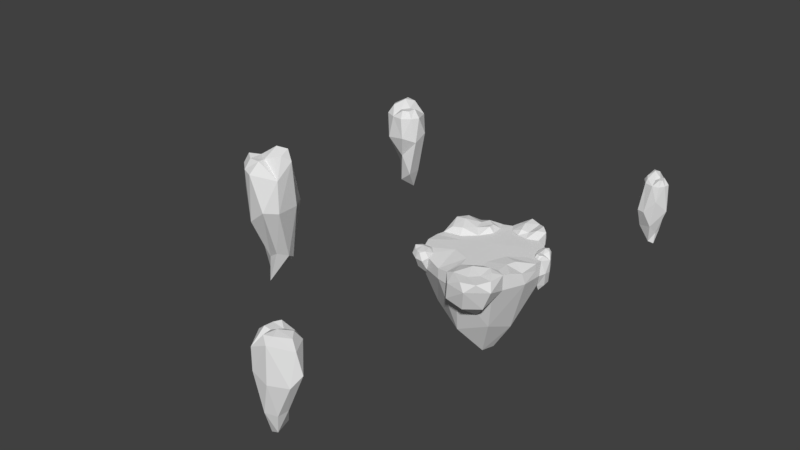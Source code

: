 # Source: floatingisland.blend  (saved by Blender 2.78.0; exported with 4.5.12 LTS)
import bpy
from mathutils import Matrix  # noqa: F401  (used for matrix-valued properties, if any)

bpy.ops.wm.read_factory_settings(use_empty=True)
scene = bpy.context.scene
scene.name = 'Scene'

# ---- collections
col_collection_1 = bpy.data.collections.new('Collection 1'); scene.collection.children.link(col_collection_1)

# ---- world
world_world = bpy.data.worlds.new('World'); scene.world = world_world
world_world.color = (0.05088, 0.05088, 0.05088)
world_world.use_sun_shadow = False
world_world.sun_shadow_jitter_overblur = 0.0
world_world.cycles.sampling_method = 'MANUAL'

# ---- meshes
me_plane_001 = bpy.data.meshes.new('Plane.001')
me_plane_001.from_pydata([(-0.8446, -0.4002, 0.01568), (0.4225, 2.015, 0.03861), (2.523, -2.566, 0.0), (-2.503, 2.419, 0.01481), (-1.326, 4.268, 0.02985), (1.436, 5.765, 0.0), (3.589, 0.02867, 0.0), (2.82, 5.67, 0.0), (5.539, 1.49, -0.003474), (-1.405, 6.008, 0.02213), (0.00376, 6.567, 0.0), (-1.983, 7.179, 0.0), (-0.5744, 7.738, 0.0), (4.396, 6.266, 0.0), (6.045, 2.976, 0.0), (6.585, 2.075, -1.172e-09), (3.314, 3.201, 0.02974), (5.807, 4.12, 0.0), (5.689, 5.685, 0.0), (6.225, 4.995, 0.0), (7.69, 0.747, 0.07871), (7.234, 1.807, 4.614e-08), (-3.597, 0.01942, 0.0), (7.75, 1.785, 0.03751), (-4.29, 0.7642, 0.0), (-6.945, -2.706, 0.08579), (-7.18, -0.6182, -0.1144), (-6.895, 0.5574, -0.1048), (-5.163, -4.165, 0.07146), (-6.34, -4.135, 0.06223), (-1.76, -7.244, -0.5146), (-4.209, -5.096, -0.0506), (-0.01001, -3.591, 0.01131), (-4.011, -6.356, -0.198), (-2.586, -2.553, -0.01239), (-0.1653, -7.53, -0.2889), (0.4207, -5.377, 0.01131), (2.702, -3.843, -7.374e-13), (5.044, -1.927, 0.1904), (5.554, -0.6578, 0.253), (6.624, -3.488, 0.1809), (7.332, -1.777, -0.3511), (5.1, -3.868, 0.1857), (6.229, -4.394, 0.1857), (1.147, -7.888, 0.3103), (2.463, -5.615, 0.6493), (4.404, -4.645, 0.6477), (5.292, -5.465, 0.5651), (3.263, -9.421, 0.2817), (3.187, -7.684, 0.2384), (4.32, -6.554, 0.2655), (5.209, -8.719, 0.2384), (6.116, -6.845, 0.3035), (3.902, -9.537, -0.9952), (6.577, -7.391, -0.9925), (1.189, -9.223, -0.717), (-0.3089, -7.509, -2.095), (0.7037, -8.909, -3.166), (-1.76, -7.244, -2.028), (-4.352, -6.227, -2.021), (-5.151, -6.808, 0.3562), (-4.595, -6.992, -0.6257), (-5.018, -4.89, 0.3836), (-5.656, -6.653, 0.4307), (-4.727, -6.152, 0.4307), (-6.304, -4.741, 0.4108), (-5.807, -5.155, 0.5733), (-6.736, -5.657, 0.5807), (-6.24, -6.325, 0.39), (-5.715, -6.926, -0.5713), (-6.932, -4.97, 0.06264), (-6.997, -5.657, -0.3295), (-6.587, -6.465, -0.2601), (-6.945, -2.706, -1.994), (-7.159, -0.6182, -1.953), (-7.072, -0.1828, -1.944), (-6.158, -4.598, -2.021)], [], [(0, 2, 1), (1, 3, 0), (1, 4, 3), (8, 20, 21), (1, 2, 6), (1, 5, 4), (17, 19, 18), (7, 5, 16), (4, 10, 9), (9, 12, 11), (4, 5, 10), (9, 10, 12), (13, 7, 17), (16, 8, 14), (8, 15, 14), (14, 17, 16), (6, 8, 16), (17, 7, 16), (1, 6, 16), (5, 1, 16), (17, 18, 13), (8, 6, 20), (8, 21, 15), (20, 23, 21), (3, 22, 0), (3, 24, 22), (32, 36, 37), (24, 26, 22), (22, 26, 25), (24, 27, 26), (28, 34, 25), (6, 38, 39), (31, 30, 34), (31, 28, 62), (2, 0, 32), (30, 31, 33), (34, 30, 32), (32, 37, 2), (25, 29, 28), (0, 22, 34), (0, 34, 32), (32, 30, 35, 36), (6, 39, 20), (22, 25, 34), (38, 41, 39), (6, 2, 38), (38, 40, 41), (39, 41, 20), (2, 37, 38), (40, 38, 42), (38, 37, 42), (40, 42, 43), (35, 44, 36), (37, 46, 42), (36, 45, 37), (46, 47, 43), (37, 45, 46), (36, 44, 45), (44, 49, 45), (50, 51, 52), (45, 50, 46), (46, 50, 47), (46, 43, 42), (49, 48, 51), (50, 49, 51), (49, 44, 48), (50, 52, 47), (45, 49, 50), (43, 47, 52), (51, 54, 52), (51, 53, 54), (52, 54, 43), (51, 48, 53), (44, 55, 48), (44, 35, 55), (48, 55, 53), (55, 56, 57), (55, 35, 56), (30, 56, 35), (33, 58, 30), (30, 58, 56), (33, 59, 58), (33, 61, 59), (33, 60, 61), (31, 64, 33), (66, 67, 68), (64, 62, 66), (33, 64, 60), (28, 66, 62), (31, 62, 64), (63, 66, 68), (66, 63, 64), (66, 65, 67), (28, 29, 65), (64, 63, 60), (67, 70, 71), (28, 65, 66), (67, 72, 68), (67, 65, 70), (67, 71, 72), (63, 69, 60), (61, 60, 69), (28, 31, 34), (72, 69, 63), (68, 72, 63), (65, 29, 70), (29, 73, 76), (26, 73, 25), (26, 75, 74), (29, 76, 70), (29, 25, 73), (26, 74, 73), (26, 27, 75)])
me_plane_001.use_remesh_preserve_volume = False
me_plane_001.use_remesh_preserve_attributes = False
me_plane_001.use_mirror_vertex_groups = False
me_plane_001.update()
me_plane = bpy.data.meshes.new('Plane')
me_plane.from_pydata([(-5.664, -5.664, 0.0), (5.664, -5.664, 0.1815), (-5.664, 5.664, 0.0), (5.664, 5.664, 0.0), (-7.151, -0.5903, -0.1226), (1.454, -7.778, -0.07289), (0.0, 8.0, 0.0), (-5.664, -5.664, -2.0), (5.664, -5.664, -2.0), (-5.664, 5.664, -2.0), (5.664, 5.664, -2.0), (-7.151, -0.5903, -1.925), (7.556, -1.327, -2.0), (1.499, -7.687, -2.105), (0.1488, 7.929, -2.701), (-4.376, -3.749, -7.786), (3.941, -3.849, -8.532), (-3.211, 3.15, -10.96), (3.26, 3.461, -11.02), (-4.83, 0.0, -10.0), (4.83, 0.0, -10.0), (-0.2408, -4.898, -10.07), (0.3998, 5.453, -9.203), (-1.623, -1.623, -13.07), (1.623, -1.623, -14.25), (-2.189, 2.398, -13.22), (1.623, 1.623, -13.05), (-2.879, -0.01898, -13.22), (2.292, 0.0, -14.11), (0.0, -2.292, -12.57), (0.3409, 3.303, -13.48), (-0.2342, 0.2535, -12.51), (-2.542, -2.542, 0.0), (2.542, -2.542, 0.0), (-2.542, 2.542, 0.0), (2.542, 2.542, 0.0), (-3.59, 0.0, 0.0), (3.59, 0.0, 0.0), (0.0, -3.59, 0.0), (0.0, 3.59, 0.0), (0.0, 0.0, 0.0), (-5.457, -5.475, -2.854), (-4.41, -6.228, -2.043), (-5.942, -6.071, -2.119), (-6.148, -4.672, -2.063), (-7.072, -0.2037, -1.985), (-5.717, -6.912, -0.5261), (-6.971, -5.651, -0.2865), (-6.317, -4.157, 0.06565), (-4.647, -4.674, 0.03777), (-4.045, -6.346, -0.1656), (-6.918, -4.953, 0.08451), (-1.497, 7.347, -2.557), (-3.328, 7.796, -1.852), (-5.287, 4.196, -7.673), (-4.185, -5.375, -0.03765), (-5.469, -4.168, 0.04476), (-4.633, -6.98, -0.5993), (-6.57, -6.442, -0.218), (-5.673, -6.622, 0.4435), (-4.771, -6.153, 0.409), (-6.74, -5.636, 0.5832), (-6.274, -4.732, 0.3578), (-5.064, -4.9, 0.376), (-4.875, -5.496, 0.4198), (-5.828, -5.136, 0.5814), (-5.166, -6.801, 0.3608), (-6.218, -6.278, 0.3991), (-6.38, -5.265, -2.088), (-4.698, -5.878, -2.677), (-7.529, 1.308, -2.922), (-2.024, 7.244, 0.03477), (-1.337, 4.277, 0.04333), (-4.303, 0.7995, 0.02278), (-6.915, 0.573, -0.08675), (-7.098, 4.162, 0.5393), (-5.463, 3.393, 1.286), (-4.03, 6.352, -6.221), (-4.15, 4.121, -7.676), (-6.661, 3.202, -6.405), (-1.926, 5.67, -6.192), (-5.411, 2.0, -5.81), (-7.125, 4.378, -2.762), (-5.26, 6.889, -2.279), (-3.914, 4.903, 0.6394), (-5.988, 4.9, 1.014), (-3.525, 3.434, 0.5684), (-4.638, 1.711, 0.83), (-6.049, 1.309, 0.6872), (-5.277, 6.856, -0.2424), (-1.443, 6.053, 0.03905), (-3.262, 5.975, 0.7284), (-2.097, 4.287, 0.7813), (-6.796, 3.304, 1.169), (-2.248, 5.325, 0.6785), (-2.511, 2.449, 0.03491), (-4.187, 5.491, -8.081), (-5.862, 5.49, -5.648), (-6.924, -2.718, -1.954), (-6.924, -2.718, 0.1045), (3.057, -5.27, -6.411), (3.154, -8.655, -3.962), (0.7747, -8.886, -3.153), (-0.3255, -7.475, -2.06), (6.223, -4.437, -2.024), (3.902, -9.503, -0.9696), (-0.1002, -7.578, -0.2622), (0.4439, -5.406, 0.02013), (5.124, -3.893, 0.2107), (6.554, -7.394, -0.9764), (3.22, -7.646, 0.249), (3.257, -9.416, 0.2848), (5.225, -8.689, 0.2435), (1.167, -7.905, 0.3072), (2.466, -5.622, 0.6309), (4.4, -4.638, 0.6032), (4.338, -6.57, 0.2731), (2.703, -3.89, 0.04442), (6.232, -4.421, 0.2087), (1.186, -9.208, -0.7022), (-1.731, -7.228, -0.5213), (-1.731, -7.228, -2.0), (5.26, -5.281, -3.614), (1.17, -7.055, -3.977), (5.34, -7.258, -3.814), (6.123, -6.818, 0.3136), (5.291, -5.446, 0.5652), (1.257, 6.675, -4.609), (4.229, 6.298, -2.2), (2.893, 8.39, -3.568), (0.08334, 7.937, -2.772), (3.848, 9.176, -0.9046), (0.9958, 9.994, -0.5047), (-0.6601, 7.835, 0.03865), (1.439, 5.812, 0.03618), (4.368, 6.278, 0.006519), (0.01865, 9.353, 0.1142), (2.836, 5.701, 0.01796), (0.03947, 6.605, 0.04784), (4.666, 7.583, -1.008), (2.474, 10.05, -0.3906), (3.64, 8.602, 0.9765), (3.501, 7.184, 0.856), (1.161, 9.644, 0.9461), (0.2152, 8.235, 0.5701), (1.435, 6.603, 0.6004), (2.457, 6.806, 0.3938), (1.165, 7.909, 0.9432), (4.569, 7.79, 0.7059), (2.519, 9.398, 0.6389), (0.9083, 8.426, -3.511), (2.919, 6.026, -4.473), (5.994, 5.254, -2.002), (7.743, 1.579, -2.015), (8.264, 2.213, -1.762), (6.791, 3.315, -4.725), (6.638, 5.068, -1.789), (7.753, 1.83, 0.0666), (6.547, 2.151, 0.03655), (5.849, 4.126, 0.03122), (6.241, 4.98, 0.07041), (7.63, 4.346, 0.3419), (7.02, 3.88, 0.8014), (7.857, 2.761, -3.82), (6.436, 3.018, -4.536), (7.183, 4.37, -4.127), (7.096, 2.191, -3.979), (5.884, 4.46, -3.447), (7.717, 4.315, -1.528), (8.3, 3.12, -1.845), (7.287, 3.001, 0.4035), (7.692, 3.783, 0.6344), (6.657, 3.141, 0.3598), (6.136, 4.108, 0.3112), (6.349, 4.509, 0.433), (8.291, 3.133, -0.1394), (7.238, 1.843, 0.03391), (7.564, 2.545, 0.4583), (6.699, 2.435, 0.4909), (7.248, 4.401, 0.7297), (7.121, 2.289, 0.4276), (6.087, 2.951, 0.03136), (7.064, 2.647, -4.782), (7.89, 3.621, -3.661), (7.784, 2.832, 0.0), (7.784, 2.832, -2.0), (6.61, -3.495, 0.1815), (7.297, -1.785, -0.3414), (5.573, -0.6633, 0.2732), (7.67, 0.7528, 0.09073), (7.67, 0.7528, -0.9093), (5.049, -1.934, 0.2055), (-29.03, 15.41, 5.022), (-22.53, 13.8, 4.241), (-22.47, 15.88, 5.217), (-25.5, 15.91, -3.278), (-28.12, 16.52, 3.656), (-22.48, 14.48, 7.97), (-24.33, 12.49, 7.983), (-27.56, 13.45, 7.953), (-28.45, 15.63, 7.793), (-26.03, 17.48, 8.706), (-26.1, 15.69, 9.795), (-23.66, 15.82, -1.159), (-25.58, 14.18, -2.675), (-26.17, 16.49, -0.6124), (-23.54, 13.66, -1.116), (-26.69, 15.34, -0.2719), (-25.89, 17.6, 3.889), (-23.64, 17.15, 4.594), (-24.63, 15.04, 8.852), (-25.21, 16.85, 9.4), (-25.53, 14.01, 8.749), (-27.02, 14.17, 9.13), (-27.7, 15.22, 8.922), (-23.67, 17.15, 7.566), (-23.14, 13.41, 7.976), (-23.7, 14.97, 8.982), (-24.54, 13.16, 9.059), (-26.54, 16.81, 9.625), (-23.86, 13.78, 8.909), (-25.92, 12.66, 7.97), (-24.3, 15.55, -3.872), (-24.77, 17.02, -0.3222), (-26.59, 12.5, 4.614), (-24.86, 13.46, 1.692), (-24.01, 12.4, 4.964), (9.277, 24.18, 0.2471), (13.34, 24.53, 0.2226), (12.83, 25.67, 0.7033), (11.39, 24.18, -4.912), (9.614, 25.0, 0.6518), (13.1, 24.77, 4.101), (12.49, 23.14, 4.111), (10.36, 23.3, 4.101), (9.608, 24.37, 4.175), (10.56, 26.01, 4.689), (10.88, 24.85, 5.56), (12.19, 25.4, -3.198), (11.6, 23.49, -4.555), (10.83, 25.27, -3.629), (12.14, 24.4, -3.457), (10.04, 23.54, -2.491), (10.62, 26.12, 1.146), (11.94, 26.26, 0.5446), (11.82, 24.72, 4.806), (11.14, 25.77, 5.244), (11.53, 23.88, 4.723), (10.45, 23.7, 4.631), (10.1, 24.25, 4.862), (11.93, 26.25, 3.778), (12.96, 23.96, 4.106), (12.34, 24.85, 4.91), (12.24, 23.53, 4.972), (10.42, 25.49, 5.424), (12.49, 24.05, 4.852), (11.59, 22.94, 4.101), (12.12, 24.18, -5.021), (11.39, 25.63, -3.086), (10.91, 22.54, 0.08942), (11.89, 22.92, -1.994), (12.43, 22.81, 1.954), (9.92, 22.75, 0.1273), (-8.338, -24.86, 13.92), (-9.158, -31.46, 13.19), (-6.834, -31.79, 15.03), (-9.424, -27.26, 5.608), (-7.102, -25.75, 14.41), (-8.426, -31.9, 19.19), (-10.83, -30.38, 19.48), (-9.846, -27.04, 19.79), (-7.856, -26.2, 19.92), (-5.512, -28.38, 20.39), (-7.424, -28.66, 21.8), (-7.706, -29.27, 8.766), (-10.24, -27.57, 3.984), (-7.395, -26.97, 7.569), (-9.232, -28.81, 7.711), (-9.556, -25.69, 9.301), (-5.613, -27.82, 14.89), (-5.593, -30.53, 14.87), (-8.016, -29.97, 20.5), (-6.063, -29.31, 21.18), (-9.259, -29.22, 20.5), (-9.185, -27.41, 20.55), (-8.172, -27.08, 20.91), (-5.662, -30.45, 18.73), (-9.674, -31.4, 19.31), (-7.975, -30.86, 20.56), (-10.06, -30.28, 20.81), (-6.25, -28.11, 21.6), (-9.307, -30.82, 20.53), (-10.83, -28.87, 19.63), (-9.15, -29.12, 4.684), (-6.974, -28.08, 8.28), (-11.54, -26.9, 13.58), (-11.41, -28.19, 10.16), (-11.49, -29.77, 16.19), (-10.61, -25.73, 13.45), (5.376, -38.74, 3.089), (-1.233, -37.72, 2.243), (-1.117, -39.79, 3.224), (1.983, -39.57, -5.241), (4.58, -39.93, 1.718), (-1.254, -38.39, 5.973), (0.4102, -36.24, 5.997), (3.711, -36.92, 6.0), (4.794, -39.01, 5.855), (2.54, -41.06, 6.752), (2.439, -39.27, 7.836), (0.125, -39.64, -3.14), (1.905, -37.84, -4.644), (2.675, -40.09, -2.568), (-0.1895, -37.5, -3.105), (3.09, -38.89, -2.227), (2.456, -41.21, 1.934), (0.1652, -40.95, 2.616), (0.9217, -38.75, 6.877), (1.661, -40.51, 7.436), (1.729, -37.65, 6.779), (3.233, -37.68, 7.175), (3.999, -38.66, 6.976), (0.1644, -40.94, 5.588), (-0.6956, -37.27, 5.982), (-0.00336, -38.77, 6.998), (0.6653, -36.89, 7.078), (2.976, -40.35, 7.673), (0.05258, -37.56, 6.923), (2.007, -36.27, 6.0), (0.7609, -39.32, -5.848), (1.328, -40.74, -2.289), (2.697, -36.06, 2.649), (1.086, -37.18, -0.2855), (0.1141, -36.19, 2.975)], [], [(2, 11, 4), (190, 184, 189), (99, 11, 98), (0, 121, 120), (81, 45, 70), (6, 9, 2), (1, 13, 8), (6, 10, 14), (12, 16, 20), (9, 22, 17), (13, 16, 8), (121, 7, 15), (11, 17, 19), (185, 12, 20), (98, 19, 15), (10, 22, 14), (19, 23, 15), (18, 30, 22), (20, 24, 28), (22, 25, 17), (21, 24, 16), (21, 23, 29), (19, 25, 27), (20, 26, 18), (31, 23, 27), (31, 24, 29), (31, 26, 28), (31, 25, 30), (120, 5, 38), (2, 36, 34), (184, 3, 35), (99, 32, 36), (6, 35, 3), (191, 1, 186), (6, 34, 39), (5, 33, 38), (33, 40, 38), (35, 40, 37), (34, 40, 39), (32, 40, 36), (69, 42, 43), (44, 41, 68), (41, 69, 43), (60, 64, 59), (70, 74, 75), (71, 53, 89), (53, 80, 77), (47, 43, 58), (48, 44, 51), (82, 70, 75), (59, 64, 67), (59, 66, 60), (64, 65, 67), (63, 65, 64), (48, 51, 62), (52, 53, 71), (97, 82, 83), (70, 45, 74), (50, 60, 66), (81, 70, 79), (62, 51, 61), (51, 68, 47), (42, 50, 57), (61, 65, 62), (43, 46, 58), (58, 61, 47), (46, 66, 59), (56, 63, 49), (55, 60, 50), (49, 64, 55), (56, 62, 65), (51, 47, 61), (58, 59, 67), (50, 66, 57), (61, 67, 65), (44, 68, 51), (41, 43, 68), (58, 67, 61), (43, 42, 57), (68, 43, 47), (56, 48, 62), (46, 43, 57), (84, 85, 76), (56, 65, 63), (86, 84, 76), (87, 86, 76), (88, 87, 76), (54, 81, 79), (53, 77, 83), (54, 97, 96), (54, 78, 81), (96, 80, 78), (82, 79, 70), (97, 79, 82), (83, 82, 75), (83, 75, 89), (88, 93, 74), (196, 200, 201), (85, 75, 93), (94, 84, 86), (89, 75, 85), (71, 89, 91), (84, 89, 85), (89, 84, 91), (72, 94, 92), (92, 94, 86), (89, 53, 83), (90, 91, 94), (95, 72, 92), (54, 96, 78), (92, 86, 95), (75, 74, 93), (77, 80, 96), (88, 76, 93), (86, 87, 95), (87, 73, 95), (76, 85, 93), (53, 52, 80), (54, 79, 97), (77, 97, 83), (96, 97, 77), (94, 91, 84), (7, 0, 98), (99, 4, 11), (98, 0, 99), (124, 109, 105), (112, 109, 125), (124, 101, 100), (124, 104, 109), (102, 101, 105), (103, 102, 106), (114, 110, 116), (106, 102, 119), (109, 104, 118), (111, 112, 110), (113, 111, 110), (114, 113, 110), (115, 116, 126), (126, 116, 125), (116, 112, 125), (117, 107, 114), (107, 113, 114), (119, 105, 111), (105, 112, 111), (102, 105, 119), (106, 119, 113), (112, 116, 110), (108, 117, 115), (115, 117, 114), (109, 118, 125), (118, 115, 126), (113, 119, 111), (108, 115, 118), (0, 120, 32), (32, 120, 38), (13, 121, 21), (21, 121, 15), (5, 121, 13), (122, 124, 100), (102, 103, 123), (101, 102, 123), (104, 124, 122), (100, 101, 123), (115, 114, 116), (101, 124, 105), (118, 126, 125), (151, 129, 128), (130, 150, 127), (127, 129, 151), (142, 141, 146), (132, 140, 129), (133, 136, 130), (141, 149, 146), (141, 142, 148), (146, 149, 147), (145, 146, 147), (133, 144, 136), (135, 148, 142), (144, 143, 136), (136, 132, 150), (128, 139, 135), (143, 144, 147), (129, 140, 131), (140, 132, 143), (131, 148, 139), (138, 134, 145), (142, 137, 135), (146, 134, 137), (138, 147, 144), (136, 143, 132), (149, 131, 140), (135, 139, 148), (143, 147, 149), (130, 136, 150), (127, 150, 129), (140, 143, 149), (129, 139, 128), (150, 132, 129), (138, 144, 133), (131, 139, 129), (138, 145, 147), (156, 160, 161), (157, 154, 175), (154, 166, 163), (168, 156, 161), (153, 154, 157), (183, 168, 169), (156, 152, 160), (167, 156, 165), (170, 171, 162), (172, 170, 162), (173, 172, 162), (174, 173, 162), (155, 167, 165), (154, 163, 169), (155, 183, 182), (155, 164, 167), (182, 166, 164), (168, 165, 156), (183, 165, 168), (169, 168, 161), (169, 161, 175), (174, 179, 160), (159, 174, 160), (171, 161, 179), (180, 170, 172), (175, 161, 171), (157, 175, 177), (170, 175, 171), (175, 170, 177), (158, 180, 178), (178, 180, 172), (175, 154, 169), (176, 177, 180), (181, 158, 178), (155, 182, 164), (178, 172, 181), (161, 160, 179), (163, 166, 182), (174, 162, 179), (172, 173, 181), (173, 159, 181), (162, 171, 179), (154, 153, 166), (155, 165, 183), (163, 183, 169), (182, 183, 163), (180, 177, 170), (189, 37, 188), (37, 184, 35), (10, 185, 18), (18, 185, 20), (184, 10, 3), (2, 9, 11), (12, 190, 187), (0, 7, 121), (6, 14, 9), (1, 5, 13), (6, 3, 10), (12, 8, 16), (9, 14, 22), (13, 21, 16), (11, 9, 17), (15, 7, 98), (98, 11, 19), (10, 18, 22), (19, 27, 23), (18, 26, 30), (20, 16, 24), (22, 30, 25), (21, 29, 24), (21, 15, 23), (19, 17, 25), (20, 28, 26), (31, 29, 23), (31, 28, 24), (31, 30, 26), (31, 27, 25), (2, 4, 36), (36, 4, 99), (99, 0, 32), (6, 39, 35), (37, 191, 188), (6, 2, 34), (5, 1, 33), (33, 37, 40), (35, 39, 40), (34, 36, 40), (32, 38, 40), (5, 120, 121), (184, 185, 10), (190, 189, 187), (188, 191, 187), (191, 33, 1), (186, 187, 191), (190, 185, 184), (188, 187, 189), (46, 57, 66), (55, 64, 60), (49, 63, 64), (58, 46, 59), (87, 88, 73), (72, 90, 94), (90, 71, 91), (107, 106, 113), (105, 109, 112), (131, 141, 148), (142, 146, 137), (146, 145, 134), (149, 141, 131), (167, 152, 156), (159, 173, 174), (158, 176, 180), (176, 157, 177), (189, 184, 37), (12, 185, 190), (37, 33, 191), (12, 187, 186), (8, 12, 186), (1, 8, 186), (207, 192, 196), (197, 194, 215), (73, 88, 74), (194, 206, 203), (208, 196, 201), (193, 194, 197), (223, 208, 209), (196, 192, 200), (207, 196, 205), (210, 211, 202), (212, 210, 202), (213, 212, 202), (214, 213, 202), (195, 207, 205), (194, 203, 209), (195, 223, 222), (195, 204, 207), (222, 206, 204), (208, 205, 196), (223, 205, 208), (209, 208, 201), (209, 201, 215), (214, 219, 200), (211, 201, 219), (220, 210, 212), (215, 201, 211), (197, 215, 217), (210, 215, 211), (215, 210, 217), (198, 220, 218), (218, 220, 212), (215, 194, 209), (216, 217, 220), (221, 198, 218), (195, 222, 204), (218, 212, 221), (201, 200, 219), (203, 206, 222), (214, 202, 219), (212, 213, 221), (213, 199, 221), (202, 211, 219), (194, 193, 206), (195, 205, 223), (203, 223, 209), (222, 223, 203), (220, 217, 210), (213, 214, 199), (198, 216, 220), (216, 197, 217), (199, 214, 200), (192, 207, 224), (224, 225, 226), (207, 225, 224), (193, 225, 206), (225, 193, 226), (200, 192, 199), (224, 199, 192), (204, 206, 225), (207, 204, 225), (199, 224, 221), (224, 226, 221), (221, 226, 198), (198, 226, 216), (226, 193, 216), (193, 197, 216), (231, 235, 236), (232, 229, 250), (229, 241, 238), (243, 231, 236), (228, 229, 232), (258, 243, 244), (231, 227, 235), (242, 231, 240), (245, 246, 237), (247, 245, 237), (248, 247, 237), (249, 248, 237), (230, 242, 240), (229, 238, 244), (230, 258, 257), (230, 239, 242), (257, 241, 239), (243, 240, 231), (258, 240, 243), (244, 243, 236), (244, 236, 250), (249, 254, 235), (234, 249, 235), (246, 236, 254), (255, 245, 247), (250, 236, 246), (232, 250, 252), (245, 250, 246), (250, 245, 252), (233, 255, 253), (253, 255, 247), (250, 229, 244), (251, 252, 255), (256, 233, 253), (230, 257, 239), (253, 247, 256), (236, 235, 254), (238, 241, 257), (249, 237, 254), (247, 248, 256), (248, 234, 256), (237, 246, 254), (229, 228, 241), (230, 240, 258), (238, 258, 244), (257, 258, 238), (255, 252, 245), (242, 227, 231), (234, 248, 249), (233, 251, 255), (251, 232, 252), (227, 242, 262), (259, 260, 261), (242, 260, 259), (260, 228, 261), (251, 233, 261), (261, 228, 251), (228, 232, 251), (256, 261, 233), (261, 256, 259), (256, 234, 259), (259, 234, 262), (235, 227, 234), (234, 227, 262), (242, 259, 262), (228, 260, 241), (239, 241, 260), (242, 239, 260), (267, 271, 272), (268, 265, 286), (265, 277, 274), (279, 267, 272), (264, 265, 268), (294, 279, 280), (267, 263, 271), (278, 267, 276), (281, 282, 273), (283, 281, 273), (284, 283, 273), (285, 284, 273), (266, 278, 276), (265, 274, 280), (266, 294, 293), (266, 275, 278), (293, 277, 275), (279, 276, 267), (294, 276, 279), (280, 279, 272), (280, 272, 286), (285, 290, 271), (270, 285, 271), (282, 272, 290), (291, 281, 283), (286, 272, 282), (268, 286, 288), (281, 286, 282), (286, 281, 288), (269, 291, 289), (289, 291, 283), (286, 265, 280), (287, 288, 291), (292, 269, 289), (266, 293, 275), (289, 283, 292), (272, 271, 290), (274, 277, 293), (285, 273, 290), (283, 284, 292), (284, 270, 292), (273, 282, 290), (265, 264, 277), (266, 276, 294), (274, 294, 280), (293, 294, 274), (291, 288, 281), (278, 263, 267), (270, 284, 285), (269, 287, 291), (287, 268, 288), (263, 278, 298), (295, 296, 297), (278, 296, 295), (296, 264, 297), (287, 269, 297), (297, 264, 287), (264, 268, 287), (292, 297, 269), (297, 292, 295), (292, 270, 295), (295, 270, 298), (271, 263, 270), (270, 263, 298), (278, 295, 298), (264, 296, 277), (275, 277, 296), (278, 275, 296), (303, 307, 308), (314, 299, 303), (304, 301, 322), (301, 313, 310), (315, 303, 308), (300, 301, 304), (330, 315, 316), (303, 299, 307), (314, 303, 312), (317, 318, 309), (319, 317, 309), (320, 319, 309), (321, 320, 309), (302, 314, 312), (301, 310, 316), (302, 330, 329), (302, 311, 314), (329, 313, 311), (315, 312, 303), (330, 312, 315), (316, 315, 308), (316, 308, 322), (321, 326, 307), (318, 308, 326), (327, 317, 319), (322, 308, 318), (304, 322, 324), (317, 322, 318), (322, 317, 324), (305, 327, 325), (325, 327, 319), (322, 301, 316), (323, 324, 327), (328, 305, 325), (302, 329, 311), (325, 319, 328), (308, 307, 326), (310, 313, 329), (321, 309, 326), (319, 320, 328), (320, 306, 328), (309, 318, 326), (301, 300, 313), (302, 312, 330), (310, 330, 316), (329, 330, 310), (327, 324, 317), (320, 321, 306), (305, 323, 327), (323, 304, 324), (306, 321, 307), (299, 314, 331), (331, 332, 333), (314, 332, 331), (300, 332, 313), (332, 300, 333), (307, 299, 306), (331, 306, 299), (311, 313, 332), (314, 311, 332), (306, 331, 328), (331, 333, 328), (328, 333, 305), (305, 333, 323), (333, 300, 323), (300, 304, 323)])
me_plane.use_remesh_preserve_volume = False
me_plane.use_remesh_preserve_attributes = False
me_plane.use_mirror_vertex_groups = False
me_plane.auto_texspace = False
me_plane.update()

# ---- objects
ob_plane = bpy.data.objects.new('Plane', me_plane_001)
ob_floatingisland = bpy.data.objects.new('floatingisland', me_plane)

# ---- transforms, parenting, visibility, modifiers, constraints
ob_plane.location = (0.0, 0.0, 0.0311)
ob_plane.display_type = 'WIRE'
ob_plane.lineart.crease_threshold = 0.0
ob_floatingisland.location = (0.0, 0.0, 0.0)
ob_floatingisland.lineart.crease_threshold = 0.0

# ---- collection membership
col_collection_1.objects.link(ob_plane)
col_collection_1.objects.link(ob_floatingisland)

# ---- scene / render settings (as saved in the file)
scene.frame_start = 1; scene.frame_end = 250; scene.frame_set(1)
scene.render.engine = 'BLENDER_EEVEE_NEXT'
scene.render.resolution_percentage = 50
scene.render.dither_intensity = 0.0
scene.cycles.use_denoising = False
scene.cycles.samples = 128
scene.cycles.sampling_pattern = 'TABULATED_SOBOL'
scene.cycles.light_sampling_threshold = 0.0
scene.cycles.use_adaptive_sampling = False
scene.cycles.use_light_tree = False
scene.cycles.blur_glossy = 0.0
scene.cycles.sample_clamp_indirect = 0.0
scene.view_settings.view_transform = 'Standard'
bpy.context.view_layer.update()

# ---- added for rendering (the .blend has no active camera and no usable light): camera, sun
cam_auto = bpy.data.cameras.new('AutoCamera')
cam_auto.lens = 50.0
cam_auto.sensor_width = 36.0
cam_auto.clip_end = 1419.85
ob_auto_camera = bpy.data.objects.new('AutoCamera', cam_auto)
scene.collection.objects.link(ob_auto_camera)
ob_auto_camera.location = (73.0587, -104.559, 68.4991)
ob_auto_camera.rotation_euler = (1.09748, -7.21219e-08, 0.694738)
scene.camera = ob_auto_camera
light_auto_sun = bpy.data.lights.new('AutoSun', 'SUN')
light_auto_sun.energy = 3.0
light_auto_sun.angle = 0.0523599
ob_auto_sun = bpy.data.objects.new('AutoSun', light_auto_sun)
scene.collection.objects.link(ob_auto_sun)
ob_auto_sun.rotation_euler = (0.872665, 0.174533, 0.523599)
bpy.context.view_layer.update()
